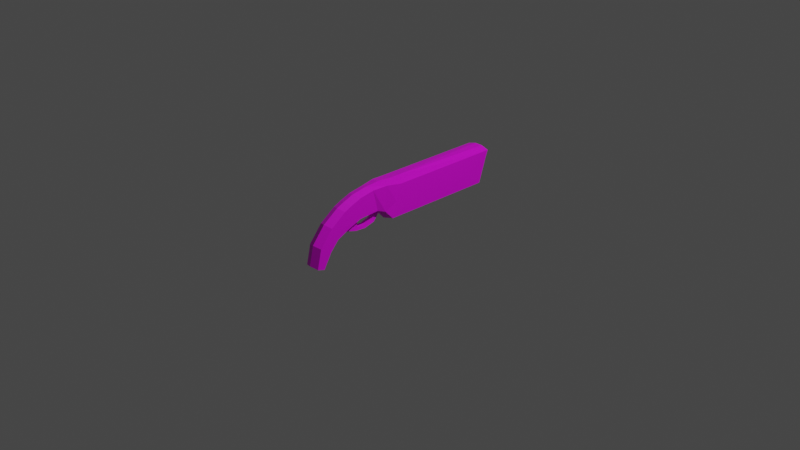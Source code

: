 # Source: blaster.blend  (saved by Blender 2.83.18; exported with 4.5.12 LTS)
import bpy
from mathutils import Matrix  # noqa: F401  (used for matrix-valued properties, if any)

bpy.ops.wm.read_factory_settings(use_empty=True)
scene = bpy.context.scene
scene.name = 'Scene'

# ---- collections
col_collection = bpy.data.collections.new('Collection'); scene.collection.children.link(col_collection)

# ---- images (referenced by path relative to the original .blend; pixels are not part of the script)
import os
ASSET_DIR = os.environ.get("B2B_ASSET_DIR", "")  # directory of the original .blend (textures are referenced by path, not embedded)
HERE = os.path.dirname(os.path.abspath(__file__))  # packed textures are extracted next to this script under _unpacked/

def load_image(name, relpath, width, height, colorspace="sRGB"):
    """Load a texture the original file referenced (path relative to the .blend, or extracted next to this script)."""
    p = next((c for c in (os.path.join(HERE, relpath), os.path.join(ASSET_DIR, relpath)) if relpath and os.path.exists(c)), "")
    if p:
        img = bpy.data.images.load(p, check_existing=True)
        img.name = name
    else:  # same state as the original file: an image datablock whose file is absent (Cycles renders it pink)
        img = bpy.data.images.new(name, width, height)
        img.source = "FILE"
        img.filepath = "//" + (relpath or name)
    img.colorspace_settings.name = colorspace
    return img
img_blaster_png_001 = load_image('blaster.png.001', 'blaster.png', 1024, 1024, 'sRGB')

# ---- materials (node trees are filled in below, after node groups)
mat_material_001 = bpy.data.materials.new('Material.001')
mat_material_001.use_transparent_shadow = False

# ---- material node trees
mat_material_001.use_nodes = True; mat_material_001.node_tree.nodes.clear()
_N = mat_material_001.node_tree.nodes; _L = mat_material_001.node_tree.links
n0 = _N.new('ShaderNodeBsdfPrincipled'); n0.name = 'Principled BSDF'; n0.location = (10, 300)
n0.distribution = 'GGX'
n0.subsurface_method = 'BURLEY'
n0.inputs[3].default_value = 1.45
n0.inputs[27].default_value = (0.0, 0.0, 0.0, 1.0)
n0.inputs[28].default_value = 1.0
n1 = _N.new('ShaderNodeOutputMaterial'); n1.name = 'Material Output'; n1.location = (300, 300)
n2 = _N.new('ShaderNodeTexImage'); n2.name = 'Image Texture'; n2.location = (-280, 280)
n2.image = img_blaster_png_001
_L.new(n0.outputs[0], n1.inputs[0])
_L.new(n2.outputs[0], n0.inputs[0])
n1.is_active_output = True

# ---- world
world_world = bpy.data.worlds.new('World'); scene.world = world_world
world_world.use_nodes = True; world_world.node_tree.nodes.clear()
_N = world_world.node_tree.nodes; _L = world_world.node_tree.links
n0 = _N.new('ShaderNodeOutputWorld'); n0.name = 'World Output'; n0.location = (300, 300)
n1 = _N.new('ShaderNodeBackground'); n1.name = 'Background'; n1.location = (10, 300)
n1.inputs[0].default_value = (0.05088, 0.05088, 0.05088, 1.0)
_L.new(n1.outputs[0], n0.inputs[0])
n0.is_active_output = True
world_world.color = (0.05088, 0.05088, 0.05088)
world_world.use_sun_shadow = False
world_world.sun_shadow_jitter_overblur = 0.0

# ---- cameras
cam_camera = bpy.data.cameras.new('Camera')
cam_camera.clip_end = 100.0
cam_camera.ortho_scale = 7.314

# ---- lights
light_light = bpy.data.lights.new('Light', 'POINT')
light_light.transmission_factor = 0.0
light_light.energy = 1000.0
light_light.shadow_soft_size = 0.1
light_light.shadow_maximum_resolution = 0.006
light_light.use_absolute_resolution = True

# ---- meshes
me_cube_001 = bpy.data.meshes.new('Cube.001')
me_cube_001.from_pydata([(-0.1474, -1.705, -0.5082), (-0.1474, -1.925, -0.3737), (-0.2436, 1.897, -0.2746), (-0.2436, 2.104, 0.3387), (0.1474, -1.705, -0.5082), (0.1474, -1.925, -0.3737), (0.2436, 1.897, -0.2746), (0.2436, 2.104, 0.3387), (-0.2436, -0.3484, -0.2746), (-0.2436, -0.147, 0.3387), (0.2436, -0.3484, -0.2746), (0.2436, -0.147, 0.3387), (-0.1474, -1.187, -0.1611), (0.1474, -1.227, 0.2181), (-0.1474, -1.227, 0.2181), (0.1474, -1.187, -0.1611), (-0.1474, -1.542, -0.3223), (0.1474, -1.672, -0.06378), (-0.1474, -0.7212, 0.3499), (0.1474, -0.6205, -0.07314), (-0.1474, -0.6205, -0.07314), (0.1474, -0.7212, 0.3499), (-0.1474, -1.672, -0.06378), (0.1474, -1.542, -0.3223), (-0.1955, -0.4319, 0.3723), (0.1955, -0.4775, -0.1191), (-0.1955, -0.4775, -0.1191), (0.1955, -0.4319, 0.3723), (-0.1474, -1.019, -0.09544), (0.1474, -1.012, 0.2996), (-0.1474, -1.012, 0.2996), (0.1474, -1.019, -0.09544), (1.759e-09, -0.4677, -0.1682), (-0.05086, -0.6205, -0.07314), (-0.06746, -0.4775, -0.1191), (0.05086, -0.6205, -0.07314), (0.06746, -0.4775, -0.1191), (0.05086, -0.6738, -0.2377), (0.06746, -0.6439, -0.3017), (-3.739e-09, -0.635, -0.3196), (-0.05086, -0.6738, -0.2377), (-0.06746, -0.6439, -0.3017), (0.04831, -1.187, -0.1611), (0.04831, -1.298, -0.205), (0.0, -1.32, -0.2388), (-0.04831, -1.187, -0.1611), (-0.04831, -1.298, -0.205), (-0.1474, -1.371, 0.1518), (0.1474, -1.298, -0.205), (-0.1474, -1.298, -0.205), (0.1474, -1.371, 0.1518), (-5.498e-11, -1.069, -0.3673), (-0.05788, -1.06, -0.3494), (-0.04958, -1.023, -0.2848), (0.04958, -1.023, -0.2848), (0.05788, -1.06, -0.3494), (0.05022, -0.8454, -0.296), (-0.05022, -0.8454, -0.296), (-2.007e-09, -0.8491, -0.3783), (-0.06267, -0.8491, -0.3603), (0.06267, -0.8491, -0.3603), (0.05086, -0.6096, -0.1439), (-0.06746, -0.5553, -0.1914), (-0.05086, -0.6096, -0.1439), (0.06746, -0.5553, -0.1914), (-9.897e-10, -0.5425, -0.2094), (-0.1474, -1.866, -0.79), (-0.1474, -2.01, -0.7428), (0.1474, -2.01, -0.7428), (0.1474, -1.866, -0.79), (0.0, -0.3484, -0.3462), (0.0, -1.542, -0.3223), (-0.2436, 2.058, 0.2238), (-0.2436, 1.994, 0.02373), (0.08119, 1.897, -0.3462), (-0.08119, 1.897, -0.3462), (-0.08119, 2.112, 0.3844), (0.08119, 2.112, 0.3844), (0.2436, 2.058, 0.2238), (0.2436, 1.994, 0.02373), (-0.08119, 2.056, 0.02373), (0.08119, 2.056, 0.02373), (-0.08119, 2.073, 0.2673), (0.08119, 2.073, 0.2673), (-0.05174, 2.082, 0.06789), (0.05174, 2.082, 0.06789), (-0.05174, 2.086, 0.2231), (0.05174, 2.086, 0.2231), (0.0, -0.147, 0.3844), (0.2436, -0.2513, 0.01912), (-0.2436, -0.2513, 0.01912), (0.0, -1.981, -0.3358), (0.0, -1.282, 0.2559), (0.0, -0.7769, 0.3877), (0.0, -1.728, -0.02594), (0.0, -0.4877, 0.4102), (0.0, -1.067, 0.3375), (0.0, -1.426, 0.1896), (0.0, -2.066, -0.705), (-0.04912, -1.019, -0.09544), (0.04912, -1.019, -0.09544), (-0.05309, -1.215, -0.3042), (0.05309, -1.215, -0.3042), (4.382e-10, -1.23, -0.3301), (0.04894, -1.141, -0.2499), (-0.04894, -1.141, -0.2499)], [], [(79, 78, 89), (83, 77, 7, 78), (23, 17, 5, 4), (1, 0, 66, 67), (53, 105, 45, 99), (94, 22, 1, 91), (7, 77, 88, 11), (11, 89, 78, 7), (26, 24, 90), (49, 47, 14, 12), (96, 30, 14, 92), (31, 29, 13, 15), (25, 27, 21, 19), (36, 25, 19, 35), (95, 24, 18, 93), (0, 1, 22, 16), (28, 30, 18, 20), (97, 47, 22, 94), (46, 44, 71), (48, 50, 17, 23), (11, 88, 95, 27), (48, 23, 71, 43), (9, 90, 24), (20, 18, 24, 26), (12, 14, 30, 28), (19, 21, 29, 31), (93, 18, 30, 96), (63, 62, 41, 40), (26, 34, 33, 20), (105, 101, 46, 45), (54, 53, 99, 100), (65, 64, 38, 39), (64, 61, 37, 38), (62, 65, 39, 41), (46, 49, 12, 45), (57, 59, 52, 53), (71, 44, 43), (102, 104, 42, 43), (101, 103, 44, 46), (15, 13, 50, 48), (60, 56, 54, 55), (92, 14, 47, 97), (16, 22, 47, 49), (59, 58, 51, 52), (54, 100, 42, 104), (58, 60, 55, 51), (16, 71, 23, 4, 0), (48, 43, 42, 15), (39, 38, 60, 58), (41, 39, 58, 59), (38, 37, 56, 60), (40, 41, 59, 57), (34, 32, 65, 62), (36, 35, 61, 64), (32, 36, 64, 65), (35, 100, 99, 33), (33, 34, 62, 63), (98, 67, 66), (0, 4, 69, 66), (91, 1, 67, 98), (4, 5, 68, 69), (16, 49, 46, 71), (8, 70, 34, 26), (32, 70, 36), (10, 25, 36, 70), (34, 70, 32), (74, 81, 79, 6), (81, 83, 78, 79), (2, 73, 80, 75), (75, 80, 81, 74), (73, 72, 82, 80), (80, 82, 86, 84), (72, 3, 76, 82), (82, 76, 77, 83), (84, 86, 87, 85), (81, 80, 84, 85), (83, 81, 85, 87), (82, 83, 87, 86), (77, 76, 88), (9, 88, 76, 3), (6, 10, 70, 74), (74, 70, 75), (2, 75, 70, 8), (6, 79, 89, 10), (9, 3, 72, 90), (73, 90, 72), (2, 8, 90, 73), (5, 91, 98, 68), (13, 92, 97, 50), (21, 93, 96, 29), (50, 97, 94, 17), (27, 95, 93, 21), (29, 96, 92, 13), (17, 94, 91, 5), (24, 95, 88, 9), (90, 8, 26), (27, 89, 11), (25, 89, 27), (10, 89, 25), (31, 15, 42, 100), (28, 99, 45, 12), (33, 99, 28, 20), (31, 100, 35, 19), (69, 68, 98), (98, 66, 69), (52, 51, 103, 101), (55, 54, 104, 102), (102, 43, 44, 103), (51, 55, 102, 103), (53, 52, 101, 105), (53, 54, 56, 57), (37, 40, 57, 56), (61, 63, 40, 37), (35, 33, 63, 61)])
_uv = me_cube_001.uv_layers.new(name='UVMap')
_uv.uv.foreach_set('vector', [0.9992, 0.06773, 0.9995, 0.1129, 0.4945, 0.07217, 0.8675, 0.6569, 0.8675, 0.6045, 0.9401, 0.6249, 0.9401, 0.6763, 0.1696, 0.1032, 0.1894, 0.1645, 0.1141, 0.1651, 0.1106, 0.1116, 0.1141, 0.2258, 0.1106, 0.2793, 0.03696, 0.2642, 0.0369, 0.2293, 0.1438, 0.736, 0.1275, 0.7947, 0.08395, 0.8185, 0.05015, 0.7358, 0.1865, 0.1955, 0.1894, 0.2264, 0.1141, 0.2258, 0.1156, 0.1955, 0.9997, 0.139, 0.9999, 0.1774, 0.5021, 0.1955, 0.502, 0.1422, 0.502, 0.1422, 0.4945, 0.07217, 0.9995, 0.1129, 0.9997, 0.139, 0.4373, 0.3448, 0.4635, 0.2372, 0.4945, 0.3188, 0.2357, 0.3042, 0.2609, 0.2262, 0.2929, 0.2268, 0.2645, 0.3076, 0.3303, 0.1955, 0.3388, 0.2263, 0.2929, 0.2268, 0.2857, 0.1955, 0.3091, 0.08123, 0.3388, 0.1646, 0.2929, 0.1641, 0.2645, 0.08334, 0.4373, 0.04618, 0.4635, 0.1537, 0.401, 0.1618, 0.4037, 0.06251, 0.5929, 0.4931, 0.5926, 0.464, 0.6272, 0.4748, 0.6272, 0.4969, 0.4515, 0.1955, 0.4635, 0.2372, 0.401, 0.2291, 0.3903, 0.1955, 0.1106, 0.2793, 0.1141, 0.2258, 0.1894, 0.2264, 0.1696, 0.2877, 0.3091, 0.3097, 0.3388, 0.2263, 0.401, 0.2291, 0.4037, 0.3284, 0.2551, 0.1955, 0.2609, 0.2262, 0.1894, 0.2264, 0.1865, 0.1955, 0.5775, 0.6993, 0.5607, 0.6927, 0.5623, 0.6188, 0.2357, 0.08676, 0.2609, 0.1647, 0.1894, 0.1645, 0.1696, 0.1032, 0.502, 0.1422, 0.5021, 0.1955, 0.4515, 0.1955, 0.4635, 0.1537, 0.7875, 0.4748, 0.8495, 0.4748, 0.8495, 0.5086, 0.7875, 0.4975, 0.502, 0.2487, 0.4945, 0.3188, 0.4635, 0.2372, 0.4037, 0.3284, 0.401, 0.2291, 0.4635, 0.2372, 0.4373, 0.3448, 0.2645, 0.3076, 0.2929, 0.2268, 0.3388, 0.2263, 0.3091, 0.3097, 0.4037, 0.06251, 0.401, 0.1618, 0.3388, 0.1646, 0.3091, 0.08123, 0.3903, 0.1955, 0.401, 0.2291, 0.3388, 0.2263, 0.3303, 0.1955, 0.4799, 0.7425, 0.4687, 0.7384, 0.4695, 0.7171, 0.4817, 0.7203, 0.5926, 0.5532, 0.5929, 0.524, 0.6272, 0.5203, 0.6272, 0.5424, 0.4986, 0.6351, 0.4909, 0.622, 0.5087, 0.61, 0.514, 0.6289, 0.1438, 0.6869, 0.1438, 0.736, 0.05015, 0.7358, 0.05015, 0.6872, 0.557, 0.8627, 0.5431, 0.8612, 0.5453, 0.8356, 0.5576, 0.8355, 0.5111, 0.7422, 0.4986, 0.7438, 0.5019, 0.7214, 0.5146, 0.7207, 0.5709, 0.8618, 0.557, 0.8627, 0.5576, 0.8355, 0.5698, 0.8362, 0.7875, 0.5197, 0.7875, 0.5424, 0.7602, 0.5424, 0.7602, 0.5197, 0.4862, 0.6849, 0.4752, 0.6813, 0.4807, 0.6467, 0.4908, 0.654, 0.5623, 0.6188, 0.5607, 0.6927, 0.5437, 0.6985, 0.5121, 0.6249, 0.5022, 0.6361, 0.4886, 0.6272, 0.4973, 0.61, 0.5715, 0.7271, 0.56, 0.7262, 0.5607, 0.6927, 0.5775, 0.6993, 0.2645, 0.08334, 0.2929, 0.1641, 0.2609, 0.1647, 0.2357, 0.08676, 0.5158, 0.6848, 0.5045, 0.6862, 0.506, 0.6557, 0.5171, 0.6506, 0.2857, 0.1955, 0.2929, 0.2268, 0.2609, 0.2262, 0.2551, 0.1955, 0.1696, 0.2877, 0.1894, 0.2264, 0.2609, 0.2262, 0.2357, 0.3042, 0.5704, 0.7979, 0.5584, 0.7971, 0.5593, 0.7566, 0.5709, 0.7582, 0.1438, 0.6869, 0.05015, 0.6872, 0.08395, 0.6044, 0.1275, 0.6282, 0.5584, 0.7971, 0.5464, 0.7973, 0.5477, 0.7577, 0.5593, 0.7566, 0.8495, 0.5424, 0.8495, 0.5086, 0.8495, 0.4748, 0.9063, 0.4748, 0.9063, 0.5424, 0.7875, 0.4748, 0.7875, 0.4975, 0.7602, 0.4975, 0.7602, 0.4748, 0.5576, 0.8355, 0.5453, 0.8356, 0.5464, 0.7973, 0.5584, 0.7971, 0.5698, 0.8362, 0.5576, 0.8355, 0.5584, 0.7971, 0.5704, 0.7979, 0.5146, 0.7207, 0.5019, 0.7214, 0.5045, 0.6862, 0.5158, 0.6848, 0.4817, 0.7203, 0.4695, 0.7171, 0.4752, 0.6813, 0.4862, 0.6849, 0.5775, 0.8808, 0.5564, 0.8859, 0.557, 0.8627, 0.5709, 0.8618, 0.5171, 0.756, 0.4948, 0.7552, 0.4986, 0.7438, 0.5111, 0.7422, 0.5564, 0.8859, 0.5357, 0.8799, 0.5431, 0.8612, 0.557, 0.8627, 0.6272, 0.4969, 0.7188, 0.4973, 0.7188, 0.5199, 0.6272, 0.5203, 0.4807, 0.7533, 0.4607, 0.7495, 0.4687, 0.7384, 0.4799, 0.7425, 0.04649, 0.1955, 0.0369, 0.2293, 0.0001434, 0.2318, 0.9063, 0.5424, 0.9063, 0.4748, 0.9808, 0.4748, 0.9808, 0.5424, 0.1156, 0.1955, 0.1141, 0.2258, 0.0369, 0.2293, 0.04649, 0.1955, 0.1106, 0.1116, 0.1141, 0.1651, 0.0369, 0.1617, 0.03695, 0.1267, 0.8495, 0.5424, 0.7875, 0.5424, 0.7875, 0.5197, 0.8495, 0.5086, 0.5299, 0.5631, 0.5243, 0.5086, 0.5929, 0.524, 0.5926, 0.5532, 0.5564, 0.8859, 0.5547, 0.9643, 0.5357, 0.8799, 0.5298, 0.4541, 0.5926, 0.464, 0.5929, 0.4931, 0.5243, 0.5086, 0.5775, 0.8808, 0.5547, 0.9643, 0.5564, 0.8859, 0.8675, 0.931, 0.8675, 0.7657, 0.9401, 0.7657, 0.9401, 0.899, 0.8675, 0.7657, 0.8675, 0.6569, 0.9401, 0.6763, 0.9401, 0.7657, 0.7224, 0.899, 0.7224, 0.7657, 0.795, 0.7657, 0.795, 0.931, 0.795, 0.931, 0.795, 0.7657, 0.8675, 0.7657, 0.8675, 0.931, 0.7224, 0.7657, 0.7224, 0.6763, 0.795, 0.6569, 0.795, 0.7657, 0.1854, 0.7637, 0.1854, 0.6166, 0.2097, 0.6465, 0.2083, 0.732, 0.7224, 0.6763, 0.7224, 0.6249, 0.795, 0.6045, 0.795, 0.6569, 0.795, 0.6569, 0.795, 0.6045, 0.8675, 0.6045, 0.8675, 0.6569, 0.2083, 0.732, 0.2097, 0.6465, 0.2673, 0.6479, 0.266, 0.7334, 0.2902, 0.7634, 0.1854, 0.7637, 0.2083, 0.732, 0.266, 0.7334, 0.2902, 0.6163, 0.2902, 0.7634, 0.266, 0.7334, 0.2673, 0.6479, 0.1854, 0.6166, 0.2902, 0.6163, 0.2673, 0.6479, 0.2097, 0.6465, 0.9999, 0.1774, 0.9999, 0.2135, 0.5021, 0.1955, 0.502, 0.2487, 0.5021, 0.1955, 0.9999, 0.2135, 0.9997, 0.2519, 0.0433, 0.4516, 0.5298, 0.4541, 0.5243, 0.5086, 0.04311, 0.4901, 0.04311, 0.4901, 0.5243, 0.5086, 0.04312, 0.5273, 0.04333, 0.5658, 0.04312, 0.5273, 0.5243, 0.5086, 0.5299, 0.5631, 0.9986, 0.0001431, 0.9992, 0.06773, 0.4945, 0.07217, 0.4896, 0.004938, 0.502, 0.2487, 0.9997, 0.2519, 0.9995, 0.278, 0.4945, 0.3188, 0.9992, 0.3232, 0.4945, 0.3188, 0.9995, 0.278, 0.9986, 0.3908, 0.4896, 0.386, 0.4945, 0.3188, 0.9992, 0.3232, 0.1141, 0.1651, 0.1156, 0.1955, 0.04649, 0.1955, 0.0369, 0.1617, 0.2929, 0.1641, 0.2857, 0.1955, 0.2551, 0.1955, 0.2609, 0.1647, 0.401, 0.1618, 0.3903, 0.1955, 0.3303, 0.1955, 0.3388, 0.1646, 0.2609, 0.1647, 0.2551, 0.1955, 0.1865, 0.1955, 0.1894, 0.1645, 0.4635, 0.1537, 0.4515, 0.1955, 0.3903, 0.1955, 0.401, 0.1618, 0.3388, 0.1646, 0.3303, 0.1955, 0.2857, 0.1955, 0.2929, 0.1641, 0.1894, 0.1645, 0.1865, 0.1955, 0.1156, 0.1955, 0.1141, 0.1651, 0.4635, 0.2372, 0.4515, 0.1955, 0.5021, 0.1955, 0.502, 0.2487, 0.4945, 0.3188, 0.4896, 0.386, 0.4373, 0.3448, 0.4635, 0.1537, 0.4945, 0.07217, 0.502, 0.1422, 0.4373, 0.04618, 0.4945, 0.07217, 0.4635, 0.1537, 0.4896, 0.004938, 0.4945, 0.07217, 0.4373, 0.04618, 0.7188, 0.4748, 0.7602, 0.4748, 0.7602, 0.4975, 0.7188, 0.4973, 0.7188, 0.5424, 0.7188, 0.5199, 0.7602, 0.5197, 0.7602, 0.5424, 0.6272, 0.5203, 0.7188, 0.5199, 0.7188, 0.5424, 0.6272, 0.5424, 0.7188, 0.4748, 0.7188, 0.4973, 0.6272, 0.4969, 0.6272, 0.4748, 0.0001431, 0.1592, 0.0369, 0.1617, 0.04649, 0.1955, 0.04649, 0.1955, 0.0001434, 0.2318, 0.0001431, 0.1592, 0.5709, 0.7582, 0.5593, 0.7566, 0.56, 0.7262, 0.5715, 0.7271, 0.5171, 0.6506, 0.506, 0.6557, 0.5022, 0.6361, 0.5121, 0.6249, 0.5484, 0.7266, 0.5437, 0.6985, 0.5607, 0.6927, 0.56, 0.7262, 0.5593, 0.7566, 0.5477, 0.7577, 0.5484, 0.7266, 0.56, 0.7262, 0.4908, 0.654, 0.4807, 0.6467, 0.4909, 0.622, 0.4986, 0.6351, 0.4908, 0.654, 0.506, 0.6557, 0.5045, 0.6862, 0.4862, 0.6849, 0.5019, 0.7214, 0.4817, 0.7203, 0.4862, 0.6849, 0.5045, 0.6862, 0.4986, 0.7438, 0.4799, 0.7425, 0.4817, 0.7203, 0.5019, 0.7214, 0.4948, 0.7552, 0.4807, 0.7533, 0.4799, 0.7425, 0.4986, 0.7438])
me_cube_001.materials.append(mat_material_001)
me_cube_001.use_remesh_fix_poles = True
me_cube_001.use_remesh_preserve_attributes = False
me_cube_001.use_mirror_vertex_groups = False
me_cube_001.update()

# ---- objects
ob_light = bpy.data.objects.new('Light', light_light)
ob_camera = bpy.data.objects.new('Camera', cam_camera)
ob_blaster = bpy.data.objects.new('Blaster', me_cube_001)

# ---- transforms, parenting, visibility, modifiers, constraints
ob_light.location = (4.076, 1.005, 5.904)
ob_light.rotation_euler = (0.6503, 0.05522, 1.866)
ob_light.lock_rotations_4d = False
ob_light.empty_display_type = 'ARROWS'
ob_light.color = (0.0, 0.0, 0.0, 0.0)
ob_light.lineart.crease_threshold = 0.0
ob_camera.location = (7.359, -6.926, 4.958)
ob_camera.rotation_euler = (1.109, 0.0, 0.8149)
ob_camera.lock_rotations_4d = False
ob_camera.empty_display_type = 'ARROWS'
ob_camera.color = (0.0, 0.0, 0.0, 0.0)
ob_camera.display_type = 'WIRE'
ob_camera.lineart.crease_threshold = 0.0
ob_blaster.location = (0.0, -0.0208, 0.278)
ob_blaster.scale = (0.5556, 0.5556, 0.5556)
ob_blaster.lineart.crease_threshold = 0.0

# ---- collection membership
col_collection.objects.link(ob_light)
col_collection.objects.link(ob_camera)
col_collection.objects.link(ob_blaster)

# ---- scene / render settings (as saved in the file)
scene.camera = ob_camera
scene.frame_start = 1; scene.frame_end = 250; scene.frame_set(1)
scene.render.engine = 'BLENDER_EEVEE_NEXT'
scene.cycles.use_denoising = False
scene.cycles.samples = 128
scene.cycles.sampling_pattern = 'TABULATED_SOBOL'
scene.cycles.use_adaptive_sampling = False
scene.cycles.use_light_tree = False
scene.view_settings.view_transform = 'Filmic'
bpy.context.view_layer.update()
